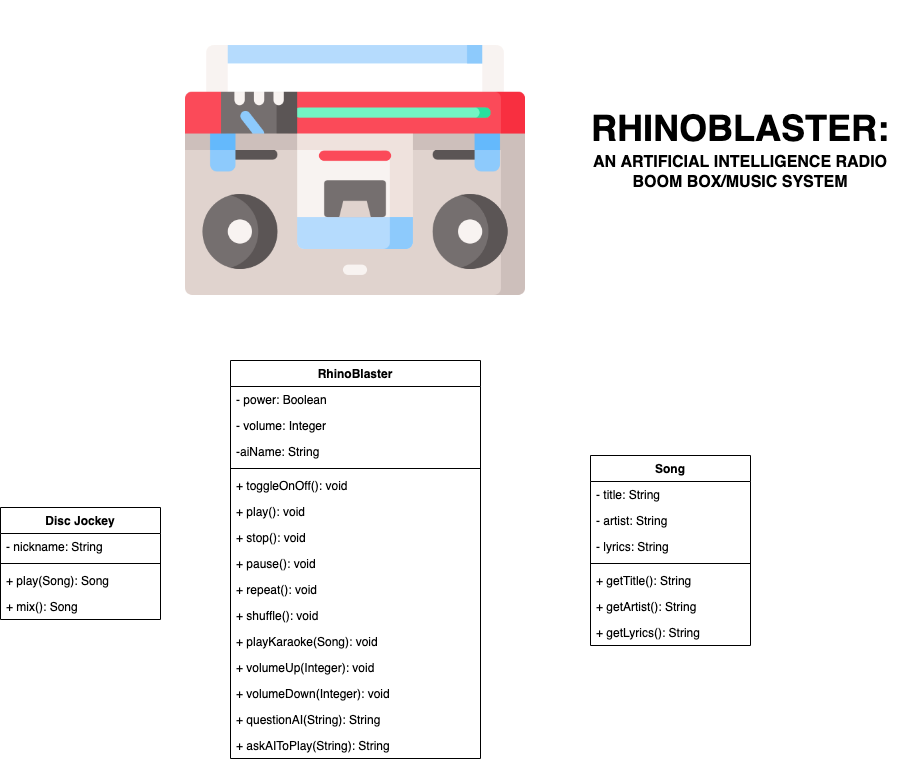

The diagram above was exported from draw.io. Its source (the exported page's mxGraphModel, read from the mxfile embedded in the PNG):
<mxGraphModel dx="1426" dy="750" grid="1" gridSize="10" guides="1" tooltips="1" connect="1" arrows="1" fold="1" page="1" pageScale="1" pageWidth="850" pageHeight="1100" math="0" shadow="0">
  <root>
    <mxCell id="0" />
    <mxCell id="1" parent="0" />
    <mxCell id="67MjRxnuMmwJYocgfBdt-1" value="" style="shape=image;verticalLabelPosition=bottom;labelBackgroundColor=#ffffff;verticalAlign=top;aspect=fixed;imageAspect=0;image=data:image/png,(base64 omitted: 22216 chars);" vertex="1" parent="1">
      <mxGeometry x="255" width="340" height="340" as="geometry" />
    </mxCell>
    <mxCell id="67MjRxnuMmwJYocgfBdt-2" value="RhinoBlaster" style="swimlane;fontStyle=1;align=center;verticalAlign=top;childLayout=stackLayout;horizontal=1;startSize=26;horizontalStack=0;resizeParent=1;resizeParentMax=0;resizeLast=0;collapsible=1;marginBottom=0;" vertex="1" parent="1">
      <mxGeometry x="300" y="360" width="250" height="398" as="geometry" />
    </mxCell>
    <mxCell id="67MjRxnuMmwJYocgfBdt-3" value="- power: Boolean" style="text;strokeColor=none;fillColor=none;align=left;verticalAlign=top;spacingLeft=4;spacingRight=4;overflow=hidden;rotatable=0;points=[[0,0.5],[1,0.5]];portConstraint=eastwest;" vertex="1" parent="67MjRxnuMmwJYocgfBdt-2">
      <mxGeometry y="26" width="250" height="26" as="geometry" />
    </mxCell>
    <mxCell id="67MjRxnuMmwJYocgfBdt-27" value="- volume: Integer" style="text;strokeColor=none;fillColor=none;align=left;verticalAlign=top;spacingLeft=4;spacingRight=4;overflow=hidden;rotatable=0;points=[[0,0.5],[1,0.5]];portConstraint=eastwest;" vertex="1" parent="67MjRxnuMmwJYocgfBdt-2">
      <mxGeometry y="52" width="250" height="26" as="geometry" />
    </mxCell>
    <mxCell id="67MjRxnuMmwJYocgfBdt-28" value="-aiName: String&#10;" style="text;strokeColor=none;fillColor=none;align=left;verticalAlign=top;spacingLeft=4;spacingRight=4;overflow=hidden;rotatable=0;points=[[0,0.5],[1,0.5]];portConstraint=eastwest;" vertex="1" parent="67MjRxnuMmwJYocgfBdt-2">
      <mxGeometry y="78" width="250" height="26" as="geometry" />
    </mxCell>
    <mxCell id="67MjRxnuMmwJYocgfBdt-4" value="" style="line;strokeWidth=1;fillColor=none;align=left;verticalAlign=middle;spacingTop=-1;spacingLeft=3;spacingRight=3;rotatable=0;labelPosition=right;points=[];portConstraint=eastwest;" vertex="1" parent="67MjRxnuMmwJYocgfBdt-2">
      <mxGeometry y="104" width="250" height="8" as="geometry" />
    </mxCell>
    <mxCell id="67MjRxnuMmwJYocgfBdt-5" value="+ toggleOnOff(): void" style="text;strokeColor=none;fillColor=none;align=left;verticalAlign=top;spacingLeft=4;spacingRight=4;overflow=hidden;rotatable=0;points=[[0,0.5],[1,0.5]];portConstraint=eastwest;" vertex="1" parent="67MjRxnuMmwJYocgfBdt-2">
      <mxGeometry y="112" width="250" height="26" as="geometry" />
    </mxCell>
    <mxCell id="67MjRxnuMmwJYocgfBdt-38" value="+ play(): void" style="text;strokeColor=none;fillColor=none;align=left;verticalAlign=top;spacingLeft=4;spacingRight=4;overflow=hidden;rotatable=0;points=[[0,0.5],[1,0.5]];portConstraint=eastwest;" vertex="1" parent="67MjRxnuMmwJYocgfBdt-2">
      <mxGeometry y="138" width="250" height="26" as="geometry" />
    </mxCell>
    <mxCell id="67MjRxnuMmwJYocgfBdt-14" value="+ stop(): void" style="text;strokeColor=none;fillColor=none;align=left;verticalAlign=top;spacingLeft=4;spacingRight=4;overflow=hidden;rotatable=0;points=[[0,0.5],[1,0.5]];portConstraint=eastwest;" vertex="1" parent="67MjRxnuMmwJYocgfBdt-2">
      <mxGeometry y="164" width="250" height="26" as="geometry" />
    </mxCell>
    <mxCell id="67MjRxnuMmwJYocgfBdt-15" value="+ pause(): void" style="text;strokeColor=none;fillColor=none;align=left;verticalAlign=top;spacingLeft=4;spacingRight=4;overflow=hidden;rotatable=0;points=[[0,0.5],[1,0.5]];portConstraint=eastwest;" vertex="1" parent="67MjRxnuMmwJYocgfBdt-2">
      <mxGeometry y="190" width="250" height="26" as="geometry" />
    </mxCell>
    <mxCell id="67MjRxnuMmwJYocgfBdt-16" value="+ repeat(): void" style="text;strokeColor=none;fillColor=none;align=left;verticalAlign=top;spacingLeft=4;spacingRight=4;overflow=hidden;rotatable=0;points=[[0,0.5],[1,0.5]];portConstraint=eastwest;" vertex="1" parent="67MjRxnuMmwJYocgfBdt-2">
      <mxGeometry y="216" width="250" height="26" as="geometry" />
    </mxCell>
    <mxCell id="67MjRxnuMmwJYocgfBdt-17" value="+ shuffle(): void" style="text;strokeColor=none;fillColor=none;align=left;verticalAlign=top;spacingLeft=4;spacingRight=4;overflow=hidden;rotatable=0;points=[[0,0.5],[1,0.5]];portConstraint=eastwest;" vertex="1" parent="67MjRxnuMmwJYocgfBdt-2">
      <mxGeometry y="242" width="250" height="26" as="geometry" />
    </mxCell>
    <mxCell id="67MjRxnuMmwJYocgfBdt-18" value="+ playKaraoke(Song): void" style="text;strokeColor=none;fillColor=none;align=left;verticalAlign=top;spacingLeft=4;spacingRight=4;overflow=hidden;rotatable=0;points=[[0,0.5],[1,0.5]];portConstraint=eastwest;" vertex="1" parent="67MjRxnuMmwJYocgfBdt-2">
      <mxGeometry y="268" width="250" height="26" as="geometry" />
    </mxCell>
    <mxCell id="67MjRxnuMmwJYocgfBdt-20" value="+ volumeUp(Integer): void" style="text;strokeColor=none;fillColor=none;align=left;verticalAlign=top;spacingLeft=4;spacingRight=4;overflow=hidden;rotatable=0;points=[[0,0.5],[1,0.5]];portConstraint=eastwest;" vertex="1" parent="67MjRxnuMmwJYocgfBdt-2">
      <mxGeometry y="294" width="250" height="26" as="geometry" />
    </mxCell>
    <mxCell id="67MjRxnuMmwJYocgfBdt-26" value="+ volumeDown(Integer): void" style="text;strokeColor=none;fillColor=none;align=left;verticalAlign=top;spacingLeft=4;spacingRight=4;overflow=hidden;rotatable=0;points=[[0,0.5],[1,0.5]];portConstraint=eastwest;" vertex="1" parent="67MjRxnuMmwJYocgfBdt-2">
      <mxGeometry y="320" width="250" height="26" as="geometry" />
    </mxCell>
    <mxCell id="67MjRxnuMmwJYocgfBdt-33" value="+ questionAI(String): String" style="text;strokeColor=none;fillColor=none;align=left;verticalAlign=top;spacingLeft=4;spacingRight=4;overflow=hidden;rotatable=0;points=[[0,0.5],[1,0.5]];portConstraint=eastwest;" vertex="1" parent="67MjRxnuMmwJYocgfBdt-2">
      <mxGeometry y="346" width="250" height="26" as="geometry" />
    </mxCell>
    <mxCell id="67MjRxnuMmwJYocgfBdt-34" value="+ askAIToPlay(String): String" style="text;strokeColor=none;fillColor=none;align=left;verticalAlign=top;spacingLeft=4;spacingRight=4;overflow=hidden;rotatable=0;points=[[0,0.5],[1,0.5]];portConstraint=eastwest;" vertex="1" parent="67MjRxnuMmwJYocgfBdt-2">
      <mxGeometry y="372" width="250" height="26" as="geometry" />
    </mxCell>
    <mxCell id="67MjRxnuMmwJYocgfBdt-29" value="&lt;div&gt;&lt;font style=&quot;font-size: 36px&quot;&gt;&lt;b&gt;&lt;font style=&quot;font-size: 36px&quot;&gt;RHINOBLASTER: &lt;br&gt;&lt;/font&gt;&lt;/b&gt;&lt;/font&gt;&lt;/div&gt;&lt;div&gt;&lt;font size=&quot;3&quot;&gt;&lt;b&gt;AN ARTIFICIAL INTELLIGENCE RADIO BOOM BOX/MUSIC SYSTEM&lt;/b&gt;&lt;/font&gt;&lt;/div&gt;&lt;div&gt;&lt;font size=&quot;3&quot;&gt;&lt;b&gt;&lt;br&gt;&lt;/b&gt;&lt;/font&gt;&lt;/div&gt;" style="text;html=1;strokeColor=none;fillColor=none;align=center;verticalAlign=middle;whiteSpace=wrap;rounded=0;" vertex="1" parent="1">
      <mxGeometry x="640" y="110" width="340" height="100" as="geometry" />
    </mxCell>
    <mxCell id="67MjRxnuMmwJYocgfBdt-10" value="Song" style="swimlane;fontStyle=1;align=center;verticalAlign=top;childLayout=stackLayout;horizontal=1;startSize=26;horizontalStack=0;resizeParent=1;resizeParentMax=0;resizeLast=0;collapsible=1;marginBottom=0;" vertex="1" parent="1">
      <mxGeometry x="660" y="455" width="160" height="190" as="geometry" />
    </mxCell>
    <mxCell id="67MjRxnuMmwJYocgfBdt-11" value="- title: String" style="text;strokeColor=none;fillColor=none;align=left;verticalAlign=top;spacingLeft=4;spacingRight=4;overflow=hidden;rotatable=0;points=[[0,0.5],[1,0.5]];portConstraint=eastwest;" vertex="1" parent="67MjRxnuMmwJYocgfBdt-10">
      <mxGeometry y="26" width="160" height="26" as="geometry" />
    </mxCell>
    <mxCell id="67MjRxnuMmwJYocgfBdt-30" value="- artist: String" style="text;strokeColor=none;fillColor=none;align=left;verticalAlign=top;spacingLeft=4;spacingRight=4;overflow=hidden;rotatable=0;points=[[0,0.5],[1,0.5]];portConstraint=eastwest;" vertex="1" parent="67MjRxnuMmwJYocgfBdt-10">
      <mxGeometry y="52" width="160" height="26" as="geometry" />
    </mxCell>
    <mxCell id="67MjRxnuMmwJYocgfBdt-35" value="- lyrics: String" style="text;strokeColor=none;fillColor=none;align=left;verticalAlign=top;spacingLeft=4;spacingRight=4;overflow=hidden;rotatable=0;points=[[0,0.5],[1,0.5]];portConstraint=eastwest;" vertex="1" parent="67MjRxnuMmwJYocgfBdt-10">
      <mxGeometry y="78" width="160" height="26" as="geometry" />
    </mxCell>
    <mxCell id="67MjRxnuMmwJYocgfBdt-12" value="" style="line;strokeWidth=1;fillColor=none;align=left;verticalAlign=middle;spacingTop=-1;spacingLeft=3;spacingRight=3;rotatable=0;labelPosition=right;points=[];portConstraint=eastwest;" vertex="1" parent="67MjRxnuMmwJYocgfBdt-10">
      <mxGeometry y="104" width="160" height="8" as="geometry" />
    </mxCell>
    <mxCell id="67MjRxnuMmwJYocgfBdt-13" value="+ getTitle(): String" style="text;strokeColor=none;fillColor=none;align=left;verticalAlign=top;spacingLeft=4;spacingRight=4;overflow=hidden;rotatable=0;points=[[0,0.5],[1,0.5]];portConstraint=eastwest;" vertex="1" parent="67MjRxnuMmwJYocgfBdt-10">
      <mxGeometry y="112" width="160" height="26" as="geometry" />
    </mxCell>
    <mxCell id="67MjRxnuMmwJYocgfBdt-32" value="+ getArtist(): String" style="text;strokeColor=none;fillColor=none;align=left;verticalAlign=top;spacingLeft=4;spacingRight=4;overflow=hidden;rotatable=0;points=[[0,0.5],[1,0.5]];portConstraint=eastwest;" vertex="1" parent="67MjRxnuMmwJYocgfBdt-10">
      <mxGeometry y="138" width="160" height="26" as="geometry" />
    </mxCell>
    <mxCell id="67MjRxnuMmwJYocgfBdt-36" value="+ getLyrics(): String" style="text;strokeColor=none;fillColor=none;align=left;verticalAlign=top;spacingLeft=4;spacingRight=4;overflow=hidden;rotatable=0;points=[[0,0.5],[1,0.5]];portConstraint=eastwest;" vertex="1" parent="67MjRxnuMmwJYocgfBdt-10">
      <mxGeometry y="164" width="160" height="26" as="geometry" />
    </mxCell>
    <mxCell id="67MjRxnuMmwJYocgfBdt-6" value="Disc Jockey" style="swimlane;fontStyle=1;align=center;verticalAlign=top;childLayout=stackLayout;horizontal=1;startSize=26;horizontalStack=0;resizeParent=1;resizeParentMax=0;resizeLast=0;collapsible=1;marginBottom=0;" vertex="1" parent="1">
      <mxGeometry x="70" y="507" width="160" height="112" as="geometry" />
    </mxCell>
    <mxCell id="67MjRxnuMmwJYocgfBdt-7" value="- nickname: String" style="text;strokeColor=none;fillColor=none;align=left;verticalAlign=top;spacingLeft=4;spacingRight=4;overflow=hidden;rotatable=0;points=[[0,0.5],[1,0.5]];portConstraint=eastwest;" vertex="1" parent="67MjRxnuMmwJYocgfBdt-6">
      <mxGeometry y="26" width="160" height="26" as="geometry" />
    </mxCell>
    <mxCell id="67MjRxnuMmwJYocgfBdt-8" value="" style="line;strokeWidth=1;fillColor=none;align=left;verticalAlign=middle;spacingTop=-1;spacingLeft=3;spacingRight=3;rotatable=0;labelPosition=right;points=[];portConstraint=eastwest;" vertex="1" parent="67MjRxnuMmwJYocgfBdt-6">
      <mxGeometry y="52" width="160" height="8" as="geometry" />
    </mxCell>
    <mxCell id="67MjRxnuMmwJYocgfBdt-9" value="+ play(Song): Song" style="text;strokeColor=none;fillColor=none;align=left;verticalAlign=top;spacingLeft=4;spacingRight=4;overflow=hidden;rotatable=0;points=[[0,0.5],[1,0.5]];portConstraint=eastwest;" vertex="1" parent="67MjRxnuMmwJYocgfBdt-6">
      <mxGeometry y="60" width="160" height="26" as="geometry" />
    </mxCell>
    <mxCell id="67MjRxnuMmwJYocgfBdt-37" value="+ mix(): Song" style="text;strokeColor=none;fillColor=none;align=left;verticalAlign=top;spacingLeft=4;spacingRight=4;overflow=hidden;rotatable=0;points=[[0,0.5],[1,0.5]];portConstraint=eastwest;" vertex="1" parent="67MjRxnuMmwJYocgfBdt-6">
      <mxGeometry y="86" width="160" height="26" as="geometry" />
    </mxCell>
  </root>
</mxGraphModel>